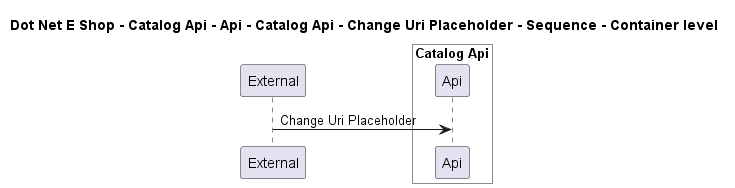

The diagram above was rendered by PlantUML. Its source (embedded in the PNG):
@startuml

title Dot Net E Shop - Catalog Api - Api - Catalog Api - Change Uri Placeholder - Sequence - Container level

participant "External" as C4InterFlow.SoftwareSystems.ExternalSystem

box "Catalog Api" #White
    participant "Api" as DotNetEShop.SoftwareSystems.CatalogApi.Containers.Api
end box


C4InterFlow.SoftwareSystems.ExternalSystem -> DotNetEShop.SoftwareSystems.CatalogApi.Containers.Api : Change Uri Placeholder


@enduml